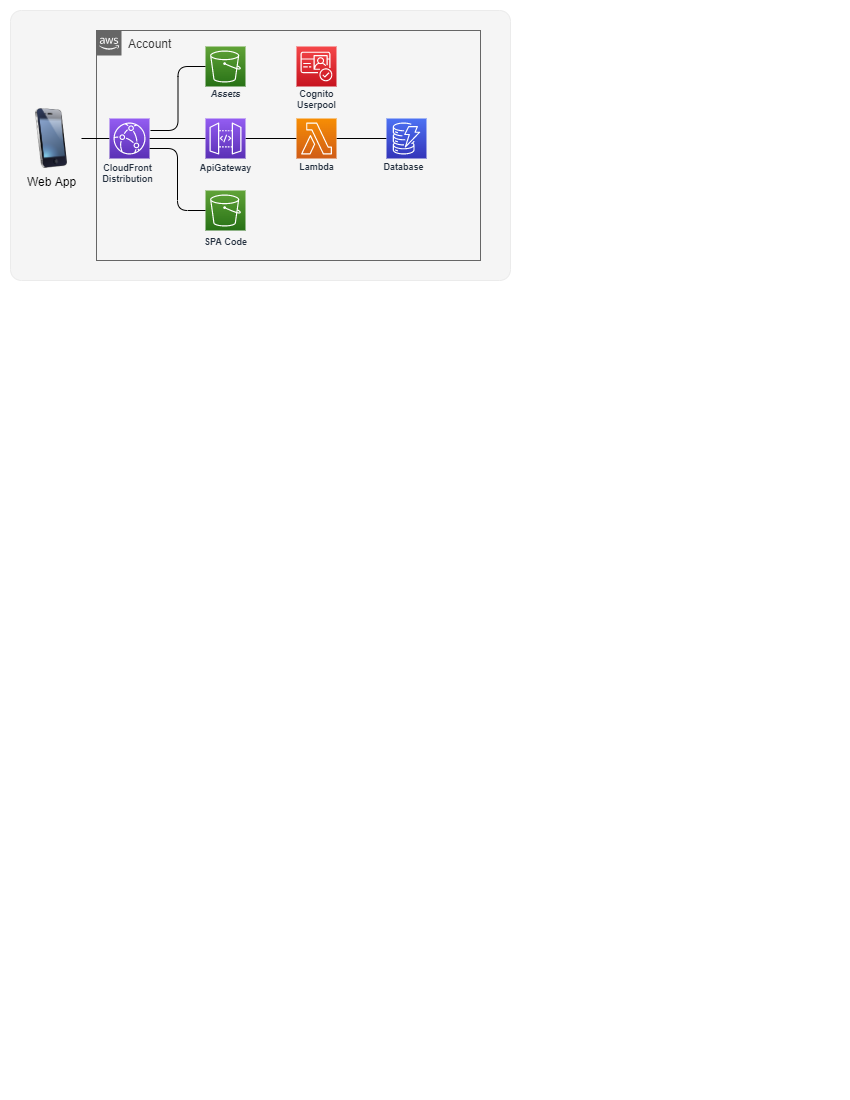

The diagram above was exported from draw.io. Its source (the exported page's mxGraphModel, read from the mxfile embedded in the PNG):
<mxGraphModel dx="2062" dy="1225" grid="1" gridSize="10" guides="1" tooltips="1" connect="1" arrows="1" fold="1" page="1" pageScale="1" pageWidth="850" pageHeight="1100" math="0" shadow="0">
  <root>
    <mxCell id="0" />
    <mxCell id="1" parent="0" />
    <mxCell id="47" value="" style="rounded=1;whiteSpace=wrap;html=1;labelBackgroundColor=none;fillColor=#f5f5f5;fontColor=#333333;strokeColor=#666666;arcSize=4;strokeWidth=0;" parent="1" vertex="1">
      <mxGeometry x="10" y="10" width="500" height="270" as="geometry" />
    </mxCell>
    <mxCell id="48" value="Account" style="points=[[0,0],[0.25,0],[0.5,0],[0.75,0],[1,0],[1,0.25],[1,0.5],[1,0.75],[1,1],[0.75,1],[0.5,1],[0.25,1],[0,1],[0,0.75],[0,0.5],[0,0.25]];outlineConnect=0;html=1;whiteSpace=wrap;fontSize=12;fontStyle=0;container=1;pointerEvents=0;collapsible=0;recursiveResize=0;shape=mxgraph.aws4.group;grIcon=mxgraph.aws4.group_aws_cloud_alt;strokeColor=#666666;fillColor=#f5f5f5;verticalAlign=top;align=left;spacingLeft=30;fontColor=#333333;dashed=0;" parent="1" vertex="1">
      <mxGeometry x="96" y="30" width="384" height="230" as="geometry" />
    </mxCell>
    <mxCell id="49" value="&lt;b style=&quot;font-size: 9px&quot;&gt;SPA Code&lt;br style=&quot;font-size: 9px&quot;&gt;&lt;/b&gt;" style="sketch=0;points=[[0,0,0],[0.25,0,0],[0.5,0,0],[0.75,0,0],[1,0,0],[0,1,0],[0.25,1,0],[0.5,1,0],[0.75,1,0],[1,1,0],[0,0.25,0],[0,0.5,0],[0,0.75,0],[1,0.25,0],[1,0.5,0],[1,0.75,0]];outlineConnect=0;fontColor=#232F3E;gradientColor=#60A337;gradientDirection=north;fillColor=#277116;strokeColor=#ffffff;dashed=0;verticalLabelPosition=bottom;verticalAlign=top;align=center;html=1;fontSize=9;fontStyle=0;aspect=fixed;shape=mxgraph.aws4.resourceIcon;resIcon=mxgraph.aws4.s3;labelPosition=center;spacingLeft=4;spacingRight=5;" parent="48" vertex="1">
      <mxGeometry x="109" y="160" width="40" height="40" as="geometry" />
    </mxCell>
    <mxCell id="50" value="&lt;b style=&quot;font-size: 9px&quot;&gt;&lt;i&gt;Assets&lt;/i&gt;&lt;br style=&quot;font-size: 9px&quot;&gt;&lt;/b&gt;" style="sketch=0;points=[[0,0,0],[0.25,0,0],[0.5,0,0],[0.75,0,0],[1,0,0],[0,1,0],[0.25,1,0],[0.5,1,0],[0.75,1,0],[1,1,0],[0,0.25,0],[0,0.5,0],[0,0.75,0],[1,0.25,0],[1,0.5,0],[1,0.75,0]];outlineConnect=0;fontColor=#232F3E;gradientColor=#60A337;gradientDirection=north;fillColor=#277116;strokeColor=#ffffff;dashed=0;verticalLabelPosition=bottom;verticalAlign=top;align=center;html=1;fontSize=9;fontStyle=0;aspect=fixed;shape=mxgraph.aws4.resourceIcon;resIcon=mxgraph.aws4.s3;labelPosition=center;spacingLeft=4;spacingRight=5;spacingTop=-4;" parent="48" vertex="1">
      <mxGeometry x="109" y="16" width="40" height="40" as="geometry" />
    </mxCell>
    <mxCell id="51" value="&lt;b&gt;Cognito&lt;br&gt;Userpool&lt;br&gt;&lt;/b&gt;" style="sketch=0;points=[[0,0,0],[0.25,0,0],[0.5,0,0],[0.75,0,0],[1,0,0],[0,1,0],[0.25,1,0],[0.5,1,0],[0.75,1,0],[1,1,0],[0,0.25,0],[0,0.5,0],[0,0.75,0],[1,0.25,0],[1,0.5,0],[1,0.75,0]];outlineConnect=0;fontColor=#232F3E;gradientColor=#F54749;gradientDirection=north;fillColor=#C7131F;strokeColor=#ffffff;dashed=0;verticalLabelPosition=bottom;verticalAlign=top;align=center;html=1;fontSize=9;fontStyle=0;aspect=fixed;shape=mxgraph.aws4.resourceIcon;resIcon=mxgraph.aws4.cognito;labelBackgroundColor=none;labelPosition=center;spacingRight=4;spacingLeft=3;spacingTop=-4;" parent="48" vertex="1">
      <mxGeometry x="200" y="16" width="40" height="40" as="geometry" />
    </mxCell>
    <mxCell id="54" value="" style="edgeStyle=orthogonalEdgeStyle;html=1;exitX=1;exitY=0.5;exitDx=0;exitDy=0;entryX=0;entryY=0.5;entryDx=0;entryDy=0;entryPerimeter=0;endArrow=none;endFill=0;labelBackgroundColor=none;" parent="1" source="55" target="59" edge="1">
      <mxGeometry x="-0.2275" y="8" relative="1" as="geometry">
        <mxPoint as="offset" />
      </mxGeometry>
    </mxCell>
    <mxCell id="55" value="Web App" style="image;html=1;image=img/lib/clip_art/telecommunication/iPhone_128x128.png;labelBackgroundColor=none;" parent="1" vertex="1">
      <mxGeometry x="21" y="108" width="60" height="60" as="geometry" />
    </mxCell>
    <mxCell id="56" style="edgeStyle=orthogonalEdgeStyle;html=1;exitX=1;exitY=0.5;exitDx=0;exitDy=0;exitPerimeter=0;entryX=0;entryY=0.5;entryDx=0;entryDy=0;entryPerimeter=0;endArrow=none;endFill=0;" parent="1" source="59" target="61" edge="1">
      <mxGeometry relative="1" as="geometry" />
    </mxCell>
    <mxCell id="57" style="edgeStyle=orthogonalEdgeStyle;html=1;entryX=0;entryY=0.5;entryDx=0;entryDy=0;entryPerimeter=0;endArrow=none;endFill=0;" parent="1" target="50" edge="1">
      <mxGeometry relative="1" as="geometry">
        <mxPoint x="150" y="130" as="sourcePoint" />
      </mxGeometry>
    </mxCell>
    <mxCell id="58" style="edgeStyle=orthogonalEdgeStyle;html=1;exitX=1;exitY=0.75;exitDx=0;exitDy=0;exitPerimeter=0;entryX=0;entryY=0.5;entryDx=0;entryDy=0;entryPerimeter=0;endArrow=none;endFill=0;" parent="1" source="59" target="49" edge="1">
      <mxGeometry relative="1" as="geometry" />
    </mxCell>
    <mxCell id="59" value="CloudFront&lt;br style=&quot;font-size: 9px&quot;&gt;Distribution" style="sketch=0;points=[[0,0,0],[0.25,0,0],[0.5,0,0],[0.75,0,0],[1,0,0],[0,1,0],[0.25,1,0],[0.5,1,0],[0.75,1,0],[1,1,0],[0,0.25,0],[0,0.5,0],[0,0.75,0],[1,0.25,0],[1,0.5,0],[1,0.75,0]];outlineConnect=0;fontColor=#232F3E;gradientColor=#945DF2;gradientDirection=north;fillColor=#5A30B5;strokeColor=#ffffff;dashed=0;verticalLabelPosition=bottom;verticalAlign=top;align=center;html=1;fontSize=9;fontStyle=1;aspect=fixed;shape=mxgraph.aws4.resourceIcon;resIcon=mxgraph.aws4.cloudfront;labelPosition=center;spacingRight=5;labelBackgroundColor=none;spacing=0;" parent="1" vertex="1">
      <mxGeometry x="109" y="118" width="40" height="40" as="geometry" />
    </mxCell>
    <mxCell id="60" style="edgeStyle=orthogonalEdgeStyle;html=1;exitX=1;exitY=0.5;exitDx=0;exitDy=0;exitPerimeter=0;endArrow=none;endFill=0;" parent="1" source="61" target="63" edge="1">
      <mxGeometry relative="1" as="geometry" />
    </mxCell>
    <mxCell id="61" value="&lt;b style=&quot;font-size: 9px&quot;&gt;ApiGateway&lt;/b&gt;&lt;b style=&quot;font-size: 9px&quot;&gt;&lt;br style=&quot;font-size: 9px&quot;&gt;&lt;/b&gt;" style="sketch=0;points=[[0,0,0],[0.25,0,0],[0.5,0,0],[0.75,0,0],[1,0,0],[0,1,0],[0.25,1,0],[0.5,1,0],[0.75,1,0],[1,1,0],[0,0.25,0],[0,0.5,0],[0,0.75,0],[1,0.25,0],[1,0.5,0],[1,0.75,0]];outlineConnect=0;fontColor=#232F3E;gradientColor=#945DF2;gradientDirection=north;fillColor=#5A30B5;strokeColor=#ffffff;dashed=0;verticalLabelPosition=bottom;verticalAlign=top;align=center;html=1;fontSize=9;fontStyle=0;aspect=fixed;shape=mxgraph.aws4.resourceIcon;resIcon=mxgraph.aws4.api_gateway;spacing=0;labelBackgroundColor=none;" parent="1" vertex="1">
      <mxGeometry x="205" y="118" width="40" height="40" as="geometry" />
    </mxCell>
    <mxCell id="62" style="edgeStyle=orthogonalEdgeStyle;html=1;entryX=0;entryY=0.5;entryDx=0;entryDy=0;endArrow=none;endFill=0;entryPerimeter=0;" parent="1" source="63" target="64" edge="1">
      <mxGeometry relative="1" as="geometry">
        <mxPoint x="446" y="115" as="targetPoint" />
      </mxGeometry>
    </mxCell>
    <mxCell id="63" value="&lt;b style=&quot;font-size: 9px&quot;&gt;Lambda&lt;br style=&quot;font-size: 9px&quot;&gt;&lt;/b&gt;" style="sketch=0;points=[[0,0,0],[0.25,0,0],[0.5,0,0],[0.75,0,0],[1,0,0],[0,1,0],[0.25,1,0],[0.5,1,0],[0.75,1,0],[1,1,0],[0,0.25,0],[0,0.5,0],[0,0.75,0],[1,0.25,0],[1,0.5,0],[1,0.75,0]];outlineConnect=0;fontColor=#232F3E;gradientColor=#F78E04;gradientDirection=north;fillColor=#D05C17;strokeColor=#ffffff;dashed=0;verticalLabelPosition=bottom;verticalAlign=top;align=center;html=1;fontSize=9;fontStyle=0;aspect=fixed;shape=mxgraph.aws4.resourceIcon;resIcon=mxgraph.aws4.lambda;spacing=-1;labelBackgroundColor=none;labelPosition=center;" parent="1" vertex="1">
      <mxGeometry x="296" y="118" width="40" height="40" as="geometry" />
    </mxCell>
    <mxCell id="64" value="&lt;b&gt;Database&lt;/b&gt;" style="sketch=0;points=[[0,0,0],[0.25,0,0],[0.5,0,0],[0.75,0,0],[1,0,0],[0,1,0],[0.25,1,0],[0.5,1,0],[0.75,1,0],[1,1,0],[0,0.25,0],[0,0.5,0],[0,0.75,0],[1,0.25,0],[1,0.5,0],[1,0.75,0]];outlineConnect=0;fontColor=#232F3E;gradientColor=#4D72F3;gradientDirection=north;fillColor=#3334B9;strokeColor=#ffffff;dashed=0;verticalLabelPosition=bottom;verticalAlign=top;align=center;html=1;fontSize=9;fontStyle=0;aspect=fixed;shape=mxgraph.aws4.resourceIcon;resIcon=mxgraph.aws4.dynamodb;spacing=-1;labelPosition=center;spacingRight=6;" parent="1" vertex="1">
      <mxGeometry x="386" y="118" width="40" height="40" as="geometry" />
    </mxCell>
  </root>
</mxGraphModel>